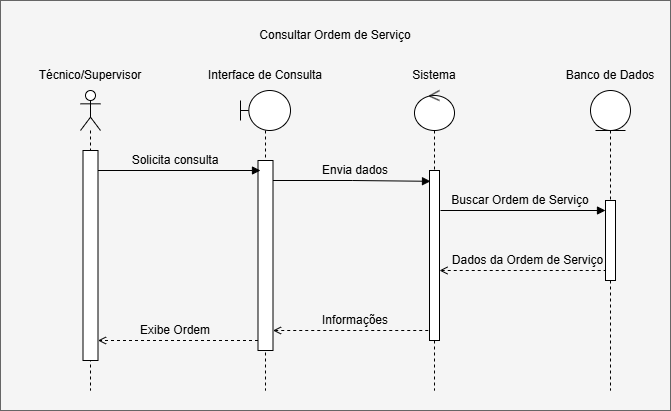

The diagram above was exported from draw.io. Its source (the exported page's mxGraphModel, read from the mxfile embedded in the PNG):
<mxGraphModel dx="1627" dy="882" grid="1" gridSize="10" guides="1" tooltips="1" connect="1" arrows="1" fold="1" page="1" pageScale="1" pageWidth="827" pageHeight="1169" math="0" shadow="0">
  <root>
    <mxCell id="0" />
    <mxCell id="1" parent="0" />
    <mxCell id="l99t_gddCSsgkMI6Ay7V-1" parent="1" style="rounded=0;whiteSpace=wrap;html=1;fillColor=#f5f5f5;fontColor=#333333;strokeColor=#666666;" value="" vertex="1">
      <mxGeometry height="410" width="670" y="230" as="geometry" />
    </mxCell>
    <mxCell id="ANr0N_Y5cCeOHKOiLIfp-1" parent="1" style="shape=umlLifeline;perimeter=lifelinePerimeter;whiteSpace=wrap;html=1;container=1;dropTarget=0;collapsible=0;recursiveResize=0;outlineConnect=0;portConstraint=eastwest;newEdgeStyle={&quot;curved&quot;:0,&quot;rounded&quot;:0};participant=umlActor;" value="" vertex="1">
      <mxGeometry height="300" width="20" x="80" y="320" as="geometry" />
    </mxCell>
    <mxCell id="ANr0N_Y5cCeOHKOiLIfp-5" parent="ANr0N_Y5cCeOHKOiLIfp-1" style="html=1;points=[[0,0,0,0,5],[0,1,0,0,-5],[1,0,0,0,5],[1,1,0,0,-5]];perimeter=orthogonalPerimeter;outlineConnect=0;targetShapes=umlLifeline;portConstraint=eastwest;newEdgeStyle={&quot;curved&quot;:0,&quot;rounded&quot;:0};" value="" vertex="1">
      <mxGeometry height="210" width="15" x="2.5" y="60" as="geometry" />
    </mxCell>
    <mxCell id="ANr0N_Y5cCeOHKOiLIfp-2" parent="1" style="shape=umlLifeline;perimeter=lifelinePerimeter;whiteSpace=wrap;html=1;container=1;dropTarget=0;collapsible=0;recursiveResize=0;outlineConnect=0;portConstraint=eastwest;newEdgeStyle={&quot;curved&quot;:0,&quot;rounded&quot;:0};participant=umlBoundary;" value="" vertex="1">
      <mxGeometry height="300" width="50" x="240" y="320" as="geometry" />
    </mxCell>
    <mxCell id="ANr0N_Y5cCeOHKOiLIfp-6" parent="ANr0N_Y5cCeOHKOiLIfp-2" style="html=1;points=[[0,0,0,0,5],[0,1,0,0,-5],[1,0,0,0,5],[1,1,0,0,-5]];perimeter=orthogonalPerimeter;outlineConnect=0;targetShapes=umlLifeline;portConstraint=eastwest;newEdgeStyle={&quot;curved&quot;:0,&quot;rounded&quot;:0};" value="" vertex="1">
      <mxGeometry height="190" width="15" x="17.5" y="70" as="geometry" />
    </mxCell>
    <mxCell id="ANr0N_Y5cCeOHKOiLIfp-3" parent="1" style="shape=umlLifeline;perimeter=lifelinePerimeter;whiteSpace=wrap;html=1;container=1;dropTarget=0;collapsible=0;recursiveResize=0;outlineConnect=0;portConstraint=eastwest;newEdgeStyle={&quot;curved&quot;:0,&quot;rounded&quot;:0};participant=umlEntity;" value="" vertex="1">
      <mxGeometry height="300" width="40" x="590" y="320" as="geometry" />
    </mxCell>
    <mxCell id="ANr0N_Y5cCeOHKOiLIfp-8" parent="ANr0N_Y5cCeOHKOiLIfp-3" style="html=1;points=[[0,0,0,0,5],[0,1,0,0,-5],[1,0,0,0,5],[1,1,0,0,-5]];perimeter=orthogonalPerimeter;outlineConnect=0;targetShapes=umlLifeline;portConstraint=eastwest;newEdgeStyle={&quot;curved&quot;:0,&quot;rounded&quot;:0};" value="" vertex="1">
      <mxGeometry height="80" width="10" x="15" y="110" as="geometry" />
    </mxCell>
    <mxCell id="ANr0N_Y5cCeOHKOiLIfp-4" parent="1" style="shape=umlLifeline;perimeter=lifelinePerimeter;whiteSpace=wrap;html=1;container=1;dropTarget=0;collapsible=0;recursiveResize=0;outlineConnect=0;portConstraint=eastwest;newEdgeStyle={&quot;curved&quot;:0,&quot;rounded&quot;:0};participant=umlControl;" value="" vertex="1">
      <mxGeometry height="300" width="40" x="414" y="320" as="geometry" />
    </mxCell>
    <mxCell id="ANr0N_Y5cCeOHKOiLIfp-7" parent="ANr0N_Y5cCeOHKOiLIfp-4" style="html=1;points=[[0,0,0,0,5],[0,1,0,0,-5],[1,0,0,0,5],[1,1,0,0,-5]];perimeter=orthogonalPerimeter;outlineConnect=0;targetShapes=umlLifeline;portConstraint=eastwest;newEdgeStyle={&quot;curved&quot;:0,&quot;rounded&quot;:0};" value="" vertex="1">
      <mxGeometry height="170" width="10" x="15" y="80" as="geometry" />
    </mxCell>
    <mxCell id="ANr0N_Y5cCeOHKOiLIfp-12" edge="1" parent="1" style="rounded=0;orthogonalLoop=1;jettySize=auto;html=1;exitX=0;exitY=1;exitDx=0;exitDy=-5;exitPerimeter=0;endArrow=open;endFill=0;dashed=1;" target="ANr0N_Y5cCeOHKOiLIfp-5">
      <mxGeometry relative="1" as="geometry">
        <mxPoint x="257.5" y="570" as="sourcePoint" />
        <mxPoint x="100" y="570" as="targetPoint" />
      </mxGeometry>
    </mxCell>
    <mxCell id="ANr0N_Y5cCeOHKOiLIfp-13" edge="1" parent="1" source="ANr0N_Y5cCeOHKOiLIfp-5" style="rounded=0;orthogonalLoop=1;jettySize=auto;html=1;endArrow=block;endFill=1;">
      <mxGeometry relative="1" as="geometry">
        <mxPoint x="100" y="400" as="sourcePoint" />
        <mxPoint x="260" y="400" as="targetPoint" />
      </mxGeometry>
    </mxCell>
    <mxCell id="ANr0N_Y5cCeOHKOiLIfp-15" edge="1" parent="1" style="edgeStyle=orthogonalEdgeStyle;rounded=0;orthogonalLoop=1;jettySize=auto;html=1;curved=0;entryX=0.1;entryY=0.48;entryDx=0;entryDy=0;entryPerimeter=0;endArrow=block;endFill=1;">
      <mxGeometry relative="1" as="geometry">
        <mxPoint x="272.5" y="410" as="sourcePoint" />
        <mxPoint x="430" y="410.79999999999995" as="targetPoint" />
      </mxGeometry>
    </mxCell>
    <mxCell id="ANr0N_Y5cCeOHKOiLIfp-22" edge="1" parent="1" style="rounded=0;orthogonalLoop=1;jettySize=auto;html=1;endArrow=none;endFill=0;startArrow=open;startFill=0;dashed=1;">
      <mxGeometry relative="1" as="geometry">
        <mxPoint x="272.5" y="560" as="sourcePoint" />
        <mxPoint x="429" y="560" as="targetPoint" />
      </mxGeometry>
    </mxCell>
    <mxCell id="ANr0N_Y5cCeOHKOiLIfp-23" edge="1" parent="1" style="rounded=0;orthogonalLoop=1;jettySize=auto;html=1;endArrow=none;endFill=0;startArrow=open;startFill=0;dashed=1;">
      <mxGeometry relative="1" as="geometry">
        <mxPoint x="439" y="500" as="sourcePoint" />
        <mxPoint x="605" y="500" as="targetPoint" />
      </mxGeometry>
    </mxCell>
    <mxCell id="ANr0N_Y5cCeOHKOiLIfp-24" edge="1" parent="1" style="rounded=0;orthogonalLoop=1;jettySize=auto;html=1;endArrow=block;endFill=1;startArrow=none;startFill=0;" target="ANr0N_Y5cCeOHKOiLIfp-8">
      <mxGeometry relative="1" as="geometry">
        <mxPoint x="440" y="440" as="sourcePoint" />
        <mxPoint x="607.5" y="440" as="targetPoint" />
      </mxGeometry>
    </mxCell>
    <mxCell id="ANr0N_Y5cCeOHKOiLIfp-26" parent="1" style="text;html=1;whiteSpace=wrap;strokeColor=none;fillColor=none;align=center;verticalAlign=middle;rounded=0;" value="Técnico/Supervisor" vertex="1">
      <mxGeometry height="30" width="120" x="30" y="290" as="geometry" />
    </mxCell>
    <mxCell id="ANr0N_Y5cCeOHKOiLIfp-27" parent="1" style="text;html=1;whiteSpace=wrap;strokeColor=none;fillColor=none;align=center;verticalAlign=middle;rounded=0;" value="Interface de Consulta" vertex="1">
      <mxGeometry height="30" width="120" x="205" y="290" as="geometry" />
    </mxCell>
    <mxCell id="ANr0N_Y5cCeOHKOiLIfp-28" parent="1" style="text;html=1;whiteSpace=wrap;strokeColor=none;fillColor=none;align=center;verticalAlign=middle;rounded=0;" value="Sistema" vertex="1">
      <mxGeometry height="30" width="120" x="374" y="290" as="geometry" />
    </mxCell>
    <mxCell id="ANr0N_Y5cCeOHKOiLIfp-29" parent="1" style="text;html=1;whiteSpace=wrap;strokeColor=none;fillColor=none;align=center;verticalAlign=middle;rounded=0;" value="Banco de Dados" vertex="1">
      <mxGeometry height="30" width="120" x="550" y="290" as="geometry" />
    </mxCell>
    <mxCell id="ANr0N_Y5cCeOHKOiLIfp-30" parent="1" style="text;html=1;whiteSpace=wrap;strokeColor=none;fillColor=none;align=center;verticalAlign=middle;rounded=0;" value="Solicita consulta" vertex="1">
      <mxGeometry height="20" width="90" x="130" y="380" as="geometry" />
    </mxCell>
    <mxCell id="ANr0N_Y5cCeOHKOiLIfp-31" parent="1" style="text;html=1;whiteSpace=wrap;strokeColor=none;fillColor=none;align=center;verticalAlign=middle;rounded=0;" value="Envia dados" vertex="1">
      <mxGeometry height="20" width="90" x="310" y="390" as="geometry" />
    </mxCell>
    <mxCell id="ANr0N_Y5cCeOHKOiLIfp-32" parent="1" style="text;html=1;whiteSpace=wrap;strokeColor=none;fillColor=none;align=center;verticalAlign=middle;rounded=0;" value="Buscar Ordem de Serviço" vertex="1">
      <mxGeometry height="20" width="140" x="450" y="420" as="geometry" />
    </mxCell>
    <mxCell id="ANr0N_Y5cCeOHKOiLIfp-33" parent="1" style="text;html=1;whiteSpace=wrap;strokeColor=none;fillColor=none;align=center;verticalAlign=middle;rounded=0;" value="Dados da Ordem de Serviço" vertex="1">
      <mxGeometry height="20" width="155" x="450" y="480" as="geometry" />
    </mxCell>
    <mxCell id="ANr0N_Y5cCeOHKOiLIfp-34" parent="1" style="text;html=1;whiteSpace=wrap;strokeColor=none;fillColor=none;align=center;verticalAlign=middle;rounded=0;" value="Informações" vertex="1">
      <mxGeometry height="20" width="90" x="310" y="540" as="geometry" />
    </mxCell>
    <mxCell id="ANr0N_Y5cCeOHKOiLIfp-35" parent="1" style="text;html=1;whiteSpace=wrap;strokeColor=none;fillColor=none;align=center;verticalAlign=middle;rounded=0;" value="Exibe Ordem" vertex="1">
      <mxGeometry height="20" width="90" x="130" y="550" as="geometry" />
    </mxCell>
    <mxCell id="l99t_gddCSsgkMI6Ay7V-3" parent="1" style="text;html=1;whiteSpace=wrap;strokeColor=none;fillColor=none;align=center;verticalAlign=middle;rounded=0;" value="Consultar Ordem de Serviço" vertex="1">
      <mxGeometry height="30" width="160" x="255" y="250" as="geometry" />
    </mxCell>
  </root>
</mxGraphModel>